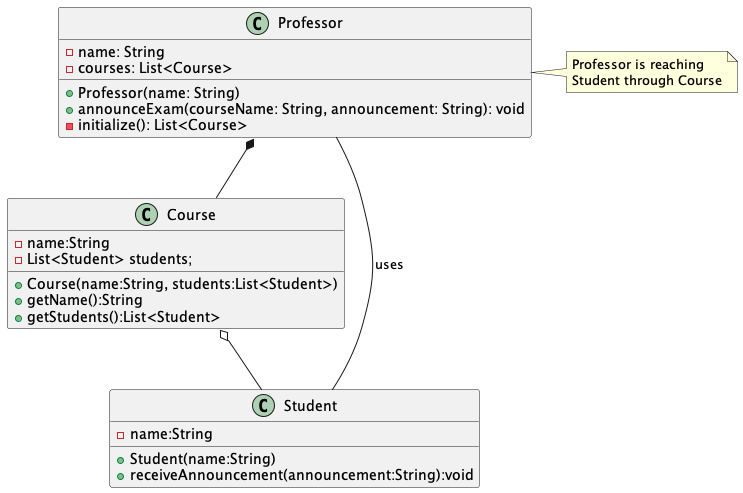

The diagram above was rendered by PlantUML. Its source (embedded in the PNG):
@startuml

class Professor {
  - name: String
  - courses: List<Course>
  + Professor(name: String)
  + announceExam(courseName: String, announcement: String): void
  - initialize(): List<Course>
}
note right of Professor
    Professor is reaching
    Student through Course
end note

class Course {
  - name:String
  - List<Student> students;
  + Course(name:String, students:List<Student>)
  + getName():String
  + getStudents():List<Student>
}

class Student {
  - name:String
  + Student(name:String)
  + receiveAnnouncement(announcement:String):void
}

Professor *-- Course
Professor -- Student: uses
Course o-- Student

@enduml